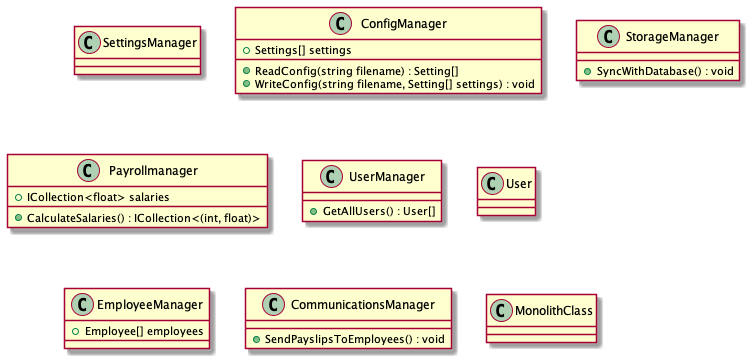

The diagram above was rendered by PlantUML. Its source (embedded in the PNG):
@startuml


class SettingsManager
class ConfigManager
class StorageManager
class Payrollmanager
class UserManager
class User
class EmployeeManager
class CommunicationsManager

class MonolithClass

ConfigManager : + Settings[] settings
EmployeeManager : + Employee[] employees
Payrollmanager : + ICollection<float> salaries
ConfigManager : + ReadConfig(string filename) : Setting[]
ConfigManager : + WriteConfig(string filename, Setting[] settings) : void
StorageManager : + SyncWithDatabase() : void
UserManager : + GetAllUsers() : User[]
Payrollmanager : + CalculateSalaries() : ICollection<(int, float)>
CommunicationsManager : + SendPayslipsToEmployees() : void
@enduml